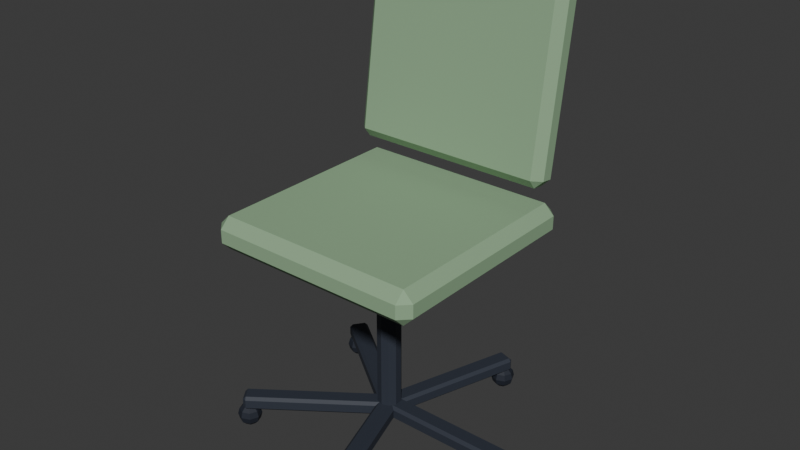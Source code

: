 # Source: chair_office.blend  (saved by Blender 5.3.31; exported with 4.5.12 LTS)
import bpy
from mathutils import Matrix  # noqa: F401  (used for matrix-valued properties, if any)

bpy.ops.wm.read_factory_settings(use_empty=True)
scene = bpy.context.scene
scene.name = 'Scene'

# ---- collections
col_collection = bpy.data.collections.new('Collection'); scene.collection.children.link(col_collection)

# ---- materials (node trees are filled in below, after node groups)
mat_m_salvia = bpy.data.materials.new('M_salvia')
mat_m_salvia.diffuse_color = (0.2747, 0.4287, 0.2582, 1.0)
mat_m_grafito = bpy.data.materials.new('M_grafito')
mat_m_grafito.diffuse_color = (0.02732, 0.03434, 0.05127, 1.0)
mat_m_tinta = bpy.data.materials.new('M_tinta')
mat_m_tinta.diffuse_color = (0.01298, 0.01764, 0.02956, 1.0)

# ---- material node trees
mat_m_salvia.use_nodes = True; mat_m_salvia.node_tree.nodes.clear()
_N = mat_m_salvia.node_tree.nodes; _L = mat_m_salvia.node_tree.links
n0 = _N.new('ShaderNodeBsdfPrincipled'); n0.name = 'Principled BSDF'; n0.location = (-200, 100)
n0.inputs[0].default_value = (0.2747, 0.4287, 0.2582, 1.0)
n0.inputs[2].default_value = 0.85
n0.inputs[10].default_value = 0.005
n1 = _N.new('ShaderNodeOutputMaterial'); n1.name = 'Material Output'; n1.location = (200, 100)
_L.new(n0.outputs[0], n1.inputs[0])
n1.is_active_output = True
mat_m_grafito.use_nodes = True; mat_m_grafito.node_tree.nodes.clear()
_N = mat_m_grafito.node_tree.nodes; _L = mat_m_grafito.node_tree.links
n0 = _N.new('ShaderNodeBsdfPrincipled'); n0.name = 'Principled BSDF'; n0.location = (-200, 100)
n0.inputs[0].default_value = (0.02732, 0.03434, 0.05127, 1.0)
n0.inputs[2].default_value = 0.65
n0.inputs[10].default_value = 0.005
n1 = _N.new('ShaderNodeOutputMaterial'); n1.name = 'Material Output'; n1.location = (200, 100)
_L.new(n0.outputs[0], n1.inputs[0])
n1.is_active_output = True
mat_m_tinta.use_nodes = True; mat_m_tinta.node_tree.nodes.clear()
_N = mat_m_tinta.node_tree.nodes; _L = mat_m_tinta.node_tree.links
n0 = _N.new('ShaderNodeBsdfPrincipled'); n0.name = 'Principled BSDF'; n0.location = (-200, 100)
n0.inputs[0].default_value = (0.01298, 0.01764, 0.02956, 1.0)
n0.inputs[2].default_value = 0.7
n0.inputs[10].default_value = 0.005
n1 = _N.new('ShaderNodeOutputMaterial'); n1.name = 'Material Output'; n1.location = (200, 100)
_L.new(n0.outputs[0], n1.inputs[0])
n1.is_active_output = True

# ---- world
world_world = bpy.data.worlds.new('World'); scene.world = world_world
world_world.use_nodes = True; world_world.node_tree.nodes.clear()
_N = world_world.node_tree.nodes; _L = world_world.node_tree.links
n0 = _N.new('ShaderNodeOutputWorld'); n0.name = 'World Output'; n0.location = (200, 100)
n1 = _N.new('ShaderNodeBackground'); n1.name = 'Background'; n1.location = (-200, 100)
n1.inputs[0].default_value = (0.05088, 0.05088, 0.05088, 1.0)
_L.new(n1.outputs[0], n0.inputs[0])
n0.is_active_output = True
world_world.color = (0.05088, 0.05088, 0.05088)
world_world.sun_shadow_jitter_overblur = 0.0

# ---- meshes
me_seat = bpy.data.meshes.new('seat')
me_seat.from_pydata([(-0.23, -0.23, -0.035), (-0.23, -0.23, 0.035), (-0.23, 0.23, -0.035), (-0.23, 0.23, 0.035), (0.23, -0.23, -0.035), (0.23, -0.23, 0.035), (0.23, 0.23, -0.035), (0.23, 0.23, 0.035)], [], [(0, 1, 3, 2), (2, 3, 7, 6), (6, 7, 5, 4), (4, 5, 1, 0), (2, 6, 4, 0), (7, 3, 1, 5)])
me_seat.materials.append(mat_m_salvia)
me_seat.update()
me_back = bpy.data.meshes.new('back')
me_back.from_pydata([(-0.22, -0.03, -0.21), (-0.22, -0.03, 0.21), (-0.22, 0.03, -0.21), (-0.22, 0.03, 0.21), (0.22, -0.03, -0.21), (0.22, -0.03, 0.21), (0.22, 0.03, -0.21), (0.22, 0.03, 0.21)], [], [(0, 1, 3, 2), (2, 3, 7, 6), (6, 7, 5, 4), (4, 5, 1, 0), (2, 6, 4, 0), (7, 3, 1, 5)])
me_back.materials.append(mat_m_salvia)
me_back.update()
me_column = bpy.data.meshes.new('column')
me_column.from_pydata([(0.0, 0.025, -0.18), (0.0, 0.025, 0.18), (0.01469, 0.02023, -0.18), (0.01469, 0.02023, 0.18), (0.02378, 0.007725, -0.18), (0.02378, 0.007725, 0.18), (0.02378, -0.007725, -0.18), (0.02378, -0.007725, 0.18), (0.01469, -0.02023, -0.18), (0.01469, -0.02023, 0.18), (0.0, -0.025, -0.18), (0.0, -0.025, 0.18), (-0.01469, -0.02023, -0.18), (-0.01469, -0.02023, 0.18), (-0.02378, -0.007725, -0.18), (-0.02378, -0.007725, 0.18), (-0.02378, 0.007725, -0.18), (-0.02378, 0.007725, 0.18), (-0.01469, 0.02023, -0.18), (-0.01469, 0.02023, 0.18)], [], [(0, 1, 3, 2), (2, 3, 5, 4), (4, 5, 7, 6), (6, 7, 9, 8), (8, 9, 11, 10), (10, 11, 13, 12), (12, 13, 15, 14), (14, 15, 17, 16), (3, 1, 19, 17, 15, 13, 11, 9, 7, 5), (16, 17, 19, 18), (18, 19, 1, 0), (0, 2, 4, 6, 8, 10, 12, 14, 16, 18)])
me_column.materials.append(mat_m_grafito)
me_column.update()
me_spoke_0 = bpy.data.meshes.new('spoke_0')
me_spoke_0.from_pydata([(-0.15, -0.02, -0.015), (-0.15, -0.02, 0.015), (-0.15, 0.02, -0.015), (-0.15, 0.02, 0.015), (0.15, -0.02, -0.015), (0.15, -0.02, 0.015), (0.15, 0.02, -0.015), (0.15, 0.02, 0.015)], [], [(0, 1, 3, 2), (2, 3, 7, 6), (6, 7, 5, 4), (4, 5, 1, 0), (2, 6, 4, 0), (7, 3, 1, 5)])
me_spoke_0.materials.append(mat_m_grafito)
me_spoke_0.update()
me_caster_0 = bpy.data.meshes.new('caster_0')
me_caster_0.from_pydata([(0.0, 0.0, 0.025), (0.0, 0.0125, 0.02165), (0.0, 0.02165, 0.0125), (0.0, 0.025, 0.0), (0.0, 0.02165, -0.0125), (0.0, 0.0125, -0.02165), (0.0, 0.0, -0.025), (0.008839, 0.008839, 0.02165), (0.01531, 0.01531, 0.0125), (0.01768, 0.01768, 0.0), (0.01531, 0.01531, -0.0125), (0.008839, 0.008839, -0.02165), (0.0125, 0.0, 0.02165), (0.02165, 0.0, 0.0125), (0.025, 0.0, 0.0), (0.02165, 0.0, -0.0125), (0.0125, 0.0, -0.02165), (0.008839, -0.008839, 0.02165), (0.01531, -0.01531, 0.0125), (0.01768, -0.01768, 0.0), (0.01531, -0.01531, -0.0125), (0.008839, -0.008839, -0.02165), (0.0, -0.0125, 0.02165), (0.0, -0.02165, 0.0125), (0.0, -0.025, 0.0), (0.0, -0.02165, -0.0125), (0.0, -0.0125, -0.02165), (-0.008839, -0.008839, 0.02165), (-0.01531, -0.01531, 0.0125), (-0.01768, -0.01768, 0.0), (-0.01531, -0.01531, -0.0125), (-0.008839, -0.008839, -0.02165), (-0.0125, 0.0, 0.02165), (-0.02165, 0.0, 0.0125), (-0.025, 0.0, 0.0), (-0.02165, 0.0, -0.0125), (-0.0125, 0.0, -0.02165), (-0.008839, 0.008839, 0.02165), (-0.01531, 0.01531, 0.0125), (-0.01768, 0.01768, 0.0), (-0.01531, 0.01531, -0.0125), (-0.008839, 0.008839, -0.02165)], [], [(6, 5, 11), (4, 3, 9, 10), (2, 1, 7, 8), (5, 4, 10, 11), (3, 2, 8, 9), (1, 0, 7), (10, 9, 14, 15), (8, 7, 12, 13), (11, 10, 15, 16), (9, 8, 13, 14), (7, 0, 12), (6, 11, 16), (13, 12, 17, 18), (16, 15, 20, 21), (14, 13, 18, 19), (12, 0, 17), (6, 16, 21), (15, 14, 19, 20), (21, 20, 25, 26), (19, 18, 23, 24), (17, 0, 22), (6, 21, 26), (20, 19, 24, 25), (18, 17, 22, 23), (26, 25, 30, 31), (24, 23, 28, 29), (22, 0, 27), (6, 26, 31), (25, 24, 29, 30), (23, 22, 27, 28), (31, 30, 35, 36), (29, 28, 33, 34), (27, 0, 32), (6, 31, 36), (30, 29, 34, 35), (28, 27, 32, 33), (36, 35, 40, 41), (34, 33, 38, 39), (32, 0, 37), (6, 36, 41), (35, 34, 39, 40), (33, 32, 37, 38), (39, 38, 2, 3), (37, 0, 1), (6, 41, 5), (40, 39, 3, 4), (38, 37, 1, 2), (41, 40, 4, 5)])
me_caster_0.materials.append(mat_m_tinta)
me_caster_0.update()
me_spoke_1 = bpy.data.meshes.new('spoke_1')
me_spoke_1.from_pydata([(-0.15, -0.02, -0.015), (-0.15, -0.02, 0.015), (-0.15, 0.02, -0.015), (-0.15, 0.02, 0.015), (0.15, -0.02, -0.015), (0.15, -0.02, 0.015), (0.15, 0.02, -0.015), (0.15, 0.02, 0.015)], [], [(0, 1, 3, 2), (2, 3, 7, 6), (6, 7, 5, 4), (4, 5, 1, 0), (2, 6, 4, 0), (7, 3, 1, 5)])
me_spoke_1.materials.append(mat_m_grafito)
me_spoke_1.update()
me_caster_1 = bpy.data.meshes.new('caster_1')
me_caster_1.from_pydata([(0.0, 0.0, 0.025), (0.0, 0.0125, 0.02165), (0.0, 0.02165, 0.0125), (0.0, 0.025, 0.0), (0.0, 0.02165, -0.0125), (0.0, 0.0125, -0.02165), (0.0, 0.0, -0.025), (0.008839, 0.008839, 0.02165), (0.01531, 0.01531, 0.0125), (0.01768, 0.01768, 0.0), (0.01531, 0.01531, -0.0125), (0.008839, 0.008839, -0.02165), (0.0125, 0.0, 0.02165), (0.02165, 0.0, 0.0125), (0.025, 0.0, 0.0), (0.02165, 0.0, -0.0125), (0.0125, 0.0, -0.02165), (0.008839, -0.008839, 0.02165), (0.01531, -0.01531, 0.0125), (0.01768, -0.01768, 0.0), (0.01531, -0.01531, -0.0125), (0.008839, -0.008839, -0.02165), (0.0, -0.0125, 0.02165), (0.0, -0.02165, 0.0125), (0.0, -0.025, 0.0), (0.0, -0.02165, -0.0125), (0.0, -0.0125, -0.02165), (-0.008839, -0.008839, 0.02165), (-0.01531, -0.01531, 0.0125), (-0.01768, -0.01768, 0.0), (-0.01531, -0.01531, -0.0125), (-0.008839, -0.008839, -0.02165), (-0.0125, 0.0, 0.02165), (-0.02165, 0.0, 0.0125), (-0.025, 0.0, 0.0), (-0.02165, 0.0, -0.0125), (-0.0125, 0.0, -0.02165), (-0.008839, 0.008839, 0.02165), (-0.01531, 0.01531, 0.0125), (-0.01768, 0.01768, 0.0), (-0.01531, 0.01531, -0.0125), (-0.008839, 0.008839, -0.02165)], [], [(3, 2, 8, 9), (1, 0, 7), (6, 5, 11), (4, 3, 9, 10), (2, 1, 7, 8), (5, 4, 10, 11), (6, 11, 16), (10, 9, 14, 15), (8, 7, 12, 13), (11, 10, 15, 16), (9, 8, 13, 14), (7, 0, 12), (6, 16, 21), (15, 14, 19, 20), (13, 12, 17, 18), (16, 15, 20, 21), (14, 13, 18, 19), (12, 0, 17), (20, 19, 24, 25), (18, 17, 22, 23), (21, 20, 25, 26), (19, 18, 23, 24), (17, 0, 22), (6, 21, 26), (23, 22, 27, 28), (26, 25, 30, 31), (24, 23, 28, 29), (22, 0, 27), (6, 26, 31), (25, 24, 29, 30), (31, 30, 35, 36), (29, 28, 33, 34), (27, 0, 32), (6, 31, 36), (30, 29, 34, 35), (28, 27, 32, 33), (36, 35, 40, 41), (34, 33, 38, 39), (32, 0, 37), (6, 36, 41), (35, 34, 39, 40), (33, 32, 37, 38), (41, 40, 4, 5), (39, 38, 2, 3), (37, 0, 1), (6, 41, 5), (40, 39, 3, 4), (38, 37, 1, 2)])
me_caster_1.materials.append(mat_m_tinta)
me_caster_1.update()
me_spoke_2 = bpy.data.meshes.new('spoke_2')
me_spoke_2.from_pydata([(-0.15, -0.02, -0.015), (-0.15, -0.02, 0.015), (-0.15, 0.02, -0.015), (-0.15, 0.02, 0.015), (0.15, -0.02, -0.015), (0.15, -0.02, 0.015), (0.15, 0.02, -0.015), (0.15, 0.02, 0.015)], [], [(0, 1, 3, 2), (2, 3, 7, 6), (6, 7, 5, 4), (4, 5, 1, 0), (2, 6, 4, 0), (7, 3, 1, 5)])
me_spoke_2.materials.append(mat_m_grafito)
me_spoke_2.update()
me_caster_2 = bpy.data.meshes.new('caster_2')
me_caster_2.from_pydata([(0.0, 0.0, 0.025), (0.0, 0.0125, 0.02165), (0.0, 0.02165, 0.0125), (0.0, 0.025, 0.0), (0.0, 0.02165, -0.0125), (0.0, 0.0125, -0.02165), (0.0, 0.0, -0.025), (0.008839, 0.008839, 0.02165), (0.01531, 0.01531, 0.0125), (0.01768, 0.01768, 0.0), (0.01531, 0.01531, -0.0125), (0.008839, 0.008839, -0.02165), (0.0125, 0.0, 0.02165), (0.02165, 0.0, 0.0125), (0.025, 0.0, 0.0), (0.02165, 0.0, -0.0125), (0.0125, 0.0, -0.02165), (0.008839, -0.008839, 0.02165), (0.01531, -0.01531, 0.0125), (0.01768, -0.01768, 0.0), (0.01531, -0.01531, -0.0125), (0.008839, -0.008839, -0.02165), (0.0, -0.0125, 0.02165), (0.0, -0.02165, 0.0125), (0.0, -0.025, 0.0), (0.0, -0.02165, -0.0125), (0.0, -0.0125, -0.02165), (-0.008839, -0.008839, 0.02165), (-0.01531, -0.01531, 0.0125), (-0.01768, -0.01768, 0.0), (-0.01531, -0.01531, -0.0125), (-0.008839, -0.008839, -0.02165), (-0.0125, 0.0, 0.02165), (-0.02165, 0.0, 0.0125), (-0.025, 0.0, 0.0), (-0.02165, 0.0, -0.0125), (-0.0125, 0.0, -0.02165), (-0.008839, 0.008839, 0.02165), (-0.01531, 0.01531, 0.0125), (-0.01768, 0.01768, 0.0), (-0.01531, 0.01531, -0.0125), (-0.008839, 0.008839, -0.02165)], [], [(5, 4, 10, 11), (3, 2, 8, 9), (1, 0, 7), (6, 5, 11), (4, 3, 9, 10), (2, 1, 7, 8), (7, 0, 12), (6, 11, 16), (10, 9, 14, 15), (8, 7, 12, 13), (11, 10, 15, 16), (9, 8, 13, 14), (6, 16, 21), (15, 14, 19, 20), (13, 12, 17, 18), (16, 15, 20, 21), (14, 13, 18, 19), (12, 0, 17), (6, 21, 26), (20, 19, 24, 25), (18, 17, 22, 23), (21, 20, 25, 26), (19, 18, 23, 24), (17, 0, 22), (6, 26, 31), (25, 24, 29, 30), (23, 22, 27, 28), (26, 25, 30, 31), (24, 23, 28, 29), (22, 0, 27), (30, 29, 34, 35), (28, 27, 32, 33), (31, 30, 35, 36), (29, 28, 33, 34), (27, 0, 32), (6, 31, 36), (33, 32, 37, 38), (36, 35, 40, 41), (34, 33, 38, 39), (32, 0, 37), (6, 36, 41), (35, 34, 39, 40), (41, 40, 4, 5), (39, 38, 2, 3), (37, 0, 1), (6, 41, 5), (40, 39, 3, 4), (38, 37, 1, 2)])
me_caster_2.materials.append(mat_m_tinta)
me_caster_2.update()
me_spoke_3 = bpy.data.meshes.new('spoke_3')
me_spoke_3.from_pydata([(-0.15, -0.02, -0.015), (-0.15, -0.02, 0.015), (-0.15, 0.02, -0.015), (-0.15, 0.02, 0.015), (0.15, -0.02, -0.015), (0.15, -0.02, 0.015), (0.15, 0.02, -0.015), (0.15, 0.02, 0.015)], [], [(0, 1, 3, 2), (2, 3, 7, 6), (6, 7, 5, 4), (4, 5, 1, 0), (2, 6, 4, 0), (7, 3, 1, 5)])
me_spoke_3.materials.append(mat_m_grafito)
me_spoke_3.update()
me_caster_3 = bpy.data.meshes.new('caster_3')
me_caster_3.from_pydata([(0.0, 0.0, 0.025), (0.0, 0.0125, 0.02165), (0.0, 0.02165, 0.0125), (0.0, 0.025, 0.0), (0.0, 0.02165, -0.0125), (0.0, 0.0125, -0.02165), (0.0, 0.0, -0.025), (0.008839, 0.008839, 0.02165), (0.01531, 0.01531, 0.0125), (0.01768, 0.01768, 0.0), (0.01531, 0.01531, -0.0125), (0.008839, 0.008839, -0.02165), (0.0125, 0.0, 0.02165), (0.02165, 0.0, 0.0125), (0.025, 0.0, 0.0), (0.02165, 0.0, -0.0125), (0.0125, 0.0, -0.02165), (0.008839, -0.008839, 0.02165), (0.01531, -0.01531, 0.0125), (0.01768, -0.01768, 0.0), (0.01531, -0.01531, -0.0125), (0.008839, -0.008839, -0.02165), (0.0, -0.0125, 0.02165), (0.0, -0.02165, 0.0125), (0.0, -0.025, 0.0), (0.0, -0.02165, -0.0125), (0.0, -0.0125, -0.02165), (-0.008839, -0.008839, 0.02165), (-0.01531, -0.01531, 0.0125), (-0.01768, -0.01768, 0.0), (-0.01531, -0.01531, -0.0125), (-0.008839, -0.008839, -0.02165), (-0.0125, 0.0, 0.02165), (-0.02165, 0.0, 0.0125), (-0.025, 0.0, 0.0), (-0.02165, 0.0, -0.0125), (-0.0125, 0.0, -0.02165), (-0.008839, 0.008839, 0.02165), (-0.01531, 0.01531, 0.0125), (-0.01768, 0.01768, 0.0), (-0.01531, 0.01531, -0.0125), (-0.008839, 0.008839, -0.02165)], [], [(5, 4, 10, 11), (3, 2, 8, 9), (1, 0, 7), (6, 5, 11), (4, 3, 9, 10), (2, 1, 7, 8), (11, 10, 15, 16), (9, 8, 13, 14), (7, 0, 12), (6, 11, 16), (10, 9, 14, 15), (8, 7, 12, 13), (14, 13, 18, 19), (12, 0, 17), (6, 16, 21), (15, 14, 19, 20), (13, 12, 17, 18), (16, 15, 20, 21), (17, 0, 22), (6, 21, 26), (20, 19, 24, 25), (18, 17, 22, 23), (21, 20, 25, 26), (19, 18, 23, 24), (6, 26, 31), (25, 24, 29, 30), (23, 22, 27, 28), (26, 25, 30, 31), (24, 23, 28, 29), (22, 0, 27), (6, 31, 36), (30, 29, 34, 35), (28, 27, 32, 33), (31, 30, 35, 36), (29, 28, 33, 34), (27, 0, 32), (6, 36, 41), (35, 34, 39, 40), (33, 32, 37, 38), (36, 35, 40, 41), (34, 33, 38, 39), (32, 0, 37), (40, 39, 3, 4), (38, 37, 1, 2), (41, 40, 4, 5), (39, 38, 2, 3), (37, 0, 1), (6, 41, 5)])
me_caster_3.materials.append(mat_m_tinta)
me_caster_3.update()
me_spoke_4 = bpy.data.meshes.new('spoke_4')
me_spoke_4.from_pydata([(-0.15, -0.02, -0.015), (-0.15, -0.02, 0.015), (-0.15, 0.02, -0.015), (-0.15, 0.02, 0.015), (0.15, -0.02, -0.015), (0.15, -0.02, 0.015), (0.15, 0.02, -0.015), (0.15, 0.02, 0.015)], [], [(0, 1, 3, 2), (2, 3, 7, 6), (6, 7, 5, 4), (4, 5, 1, 0), (2, 6, 4, 0), (7, 3, 1, 5)])
me_spoke_4.materials.append(mat_m_grafito)
me_spoke_4.update()
me_caster_4 = bpy.data.meshes.new('caster_4')
me_caster_4.from_pydata([(0.0, 0.0, 0.025), (0.0, 0.0125, 0.02165), (0.0, 0.02165, 0.0125), (0.0, 0.025, 0.0), (0.0, 0.02165, -0.0125), (0.0, 0.0125, -0.02165), (0.0, 0.0, -0.025), (0.008839, 0.008839, 0.02165), (0.01531, 0.01531, 0.0125), (0.01768, 0.01768, 0.0), (0.01531, 0.01531, -0.0125), (0.008839, 0.008839, -0.02165), (0.0125, 0.0, 0.02165), (0.02165, 0.0, 0.0125), (0.025, 0.0, 0.0), (0.02165, 0.0, -0.0125), (0.0125, 0.0, -0.02165), (0.008839, -0.008839, 0.02165), (0.01531, -0.01531, 0.0125), (0.01768, -0.01768, 0.0), (0.01531, -0.01531, -0.0125), (0.008839, -0.008839, -0.02165), (0.0, -0.0125, 0.02165), (0.0, -0.02165, 0.0125), (0.0, -0.025, 0.0), (0.0, -0.02165, -0.0125), (0.0, -0.0125, -0.02165), (-0.008839, -0.008839, 0.02165), (-0.01531, -0.01531, 0.0125), (-0.01768, -0.01768, 0.0), (-0.01531, -0.01531, -0.0125), (-0.008839, -0.008839, -0.02165), (-0.0125, 0.0, 0.02165), (-0.02165, 0.0, 0.0125), (-0.025, 0.0, 0.0), (-0.02165, 0.0, -0.0125), (-0.0125, 0.0, -0.02165), (-0.008839, 0.008839, 0.02165), (-0.01531, 0.01531, 0.0125), (-0.01768, 0.01768, 0.0), (-0.01531, 0.01531, -0.0125), (-0.008839, 0.008839, -0.02165)], [], [(4, 3, 9, 10), (2, 1, 7, 8), (5, 4, 10, 11), (3, 2, 8, 9), (1, 0, 7), (6, 5, 11), (11, 10, 15, 16), (9, 8, 13, 14), (7, 0, 12), (6, 11, 16), (10, 9, 14, 15), (8, 7, 12, 13), (16, 15, 20, 21), (14, 13, 18, 19), (12, 0, 17), (6, 16, 21), (15, 14, 19, 20), (13, 12, 17, 18), (21, 20, 25, 26), (19, 18, 23, 24), (17, 0, 22), (6, 21, 26), (20, 19, 24, 25), (18, 17, 22, 23), (24, 23, 28, 29), (22, 0, 27), (6, 26, 31), (25, 24, 29, 30), (23, 22, 27, 28), (26, 25, 30, 31), (27, 0, 32), (6, 31, 36), (30, 29, 34, 35), (28, 27, 32, 33), (31, 30, 35, 36), (29, 28, 33, 34), (6, 36, 41), (35, 34, 39, 40), (33, 32, 37, 38), (36, 35, 40, 41), (34, 33, 38, 39), (32, 0, 37), (6, 41, 5), (40, 39, 3, 4), (38, 37, 1, 2), (41, 40, 4, 5), (39, 38, 2, 3), (37, 0, 1)])
me_caster_4.materials.append(mat_m_tinta)
me_caster_4.update()

# ---- objects
ob_seat = bpy.data.objects.new('SEAT', None)
ob_seat_1 = bpy.data.objects.new('seat', me_seat)
ob_back = bpy.data.objects.new('back', me_back)
ob_column = bpy.data.objects.new('column', me_column)
ob_spoke_0 = bpy.data.objects.new('spoke_0', me_spoke_0)
ob_caster_0 = bpy.data.objects.new('caster_0', me_caster_0)
ob_spoke_1 = bpy.data.objects.new('spoke_1', me_spoke_1)
ob_caster_1 = bpy.data.objects.new('caster_1', me_caster_1)
ob_spoke_2 = bpy.data.objects.new('spoke_2', me_spoke_2)
ob_caster_2 = bpy.data.objects.new('caster_2', me_caster_2)
ob_spoke_3 = bpy.data.objects.new('spoke_3', me_spoke_3)
ob_caster_3 = bpy.data.objects.new('caster_3', me_caster_3)
ob_spoke_4 = bpy.data.objects.new('spoke_4', me_spoke_4)
ob_caster_4 = bpy.data.objects.new('caster_4', me_caster_4)

# ---- transforms, parenting, visibility, modifiers, constraints
ob_seat.location = (0.0, 0.04, 0.505)
ob_seat.empty_display_type = 'ARROWS'
ob_seat.empty_display_size = 0.02
ob_seat_1.location = (0.0, 0.0, 0.47)
_m = ob_seat_1.modifiers.new('Bevel', 'BEVEL')
_m.width = 0.021
_m.width_pct = 0.021
ob_back.location = (0.0, 0.22, 0.75)
ob_back.rotation_euler = (-0.1396, 0.0, 0.0)
_m = ob_back.modifiers.new('Bevel', 'BEVEL')
_m.width = 0.018
_m.width_pct = 0.018
ob_column.location = (0.0, 0.0, 0.25)
ob_spoke_0.location = (0.15, 0.0, 0.06)
_m = ob_spoke_0.modifiers.new('Bevel', 'BEVEL')
_m.width = 0.006
_m.width_pct = 0.006
ob_caster_0.location = (0.29, 0.0, 0.025)
ob_spoke_1.location = (0.04635, 0.1427, 0.06)
ob_spoke_1.rotation_euler = (0.0, 0.0, 1.257)
_m = ob_spoke_1.modifiers.new('Bevel', 'BEVEL')
_m.width = 0.006
_m.width_pct = 0.006
ob_caster_1.location = (0.08961, 0.2758, 0.025)
ob_spoke_2.location = (-0.1214, 0.08817, 0.06)
ob_spoke_2.rotation_euler = (0.0, 0.0, 2.513)
_m = ob_spoke_2.modifiers.new('Bevel', 'BEVEL')
_m.width = 0.006
_m.width_pct = 0.006
ob_caster_2.location = (-0.2346, 0.1705, 0.025)
ob_spoke_3.location = (-0.1214, -0.08817, 0.06)
ob_spoke_3.rotation_euler = (0.0, 0.0, 3.77)
_m = ob_spoke_3.modifiers.new('Bevel', 'BEVEL')
_m.width = 0.006
_m.width_pct = 0.006
ob_caster_3.location = (-0.2346, -0.1705, 0.025)
ob_spoke_4.location = (0.04635, -0.1427, 0.06)
ob_spoke_4.rotation_euler = (0.0, 0.0, 5.027)
_m = ob_spoke_4.modifiers.new('Bevel', 'BEVEL')
_m.width = 0.006
_m.width_pct = 0.006
ob_caster_4.location = (0.08961, -0.2758, 0.025)

# ---- collection membership
scene.collection.objects.link(ob_seat)
scene.collection.objects.link(ob_seat_1)
scene.collection.objects.link(ob_back)
scene.collection.objects.link(ob_column)
scene.collection.objects.link(ob_spoke_0)
scene.collection.objects.link(ob_caster_0)
scene.collection.objects.link(ob_spoke_1)
scene.collection.objects.link(ob_caster_1)
scene.collection.objects.link(ob_spoke_2)
scene.collection.objects.link(ob_caster_2)
scene.collection.objects.link(ob_spoke_3)
scene.collection.objects.link(ob_caster_3)
scene.collection.objects.link(ob_spoke_4)
scene.collection.objects.link(ob_caster_4)

# ---- scene / render settings (as saved in the file)
scene.frame_start = 1; scene.frame_end = 250; scene.frame_set(1)
scene.render.engine = 'BLENDER_EEVEE_NEXT'
scene.render.bake_bias = 0.0
scene.render.bake_samples = 0
scene.render.compositor_device = 'GPU'
scene.eevee.use_volume_custom_range = False
scene.eevee.fast_gi_thickness_near = 0.1
scene.eevee.fast_gi_thickness_far = 0.0
scene.eevee.ray_tracing_options.screen_trace_thickness = 0.1
bpy.context.view_layer.update()

# ---- added for rendering (the .blend has no active camera and no usable light): camera, sun
cam_auto = bpy.data.cameras.new('AutoCamera')
cam_auto.lens = 50.0
cam_auto.sensor_width = 36.0
cam_auto.clip_end = 1000.0
ob_auto_camera = bpy.data.objects.new('AutoCamera', cam_auto)
scene.collection.objects.link(ob_auto_camera)
ob_auto_camera.location = (1.20452, -1.41219, 1.42253)
ob_auto_camera.rotation_euler = (1.09748, -7.21219e-08, 0.694738)
scene.camera = ob_auto_camera
light_auto_sun = bpy.data.lights.new('AutoSun', 'SUN')
light_auto_sun.energy = 3.0
light_auto_sun.angle = 0.0523599
ob_auto_sun = bpy.data.objects.new('AutoSun', light_auto_sun)
scene.collection.objects.link(ob_auto_sun)
ob_auto_sun.rotation_euler = (0.872665, 0.174533, 0.523599)
bpy.context.view_layer.update()
